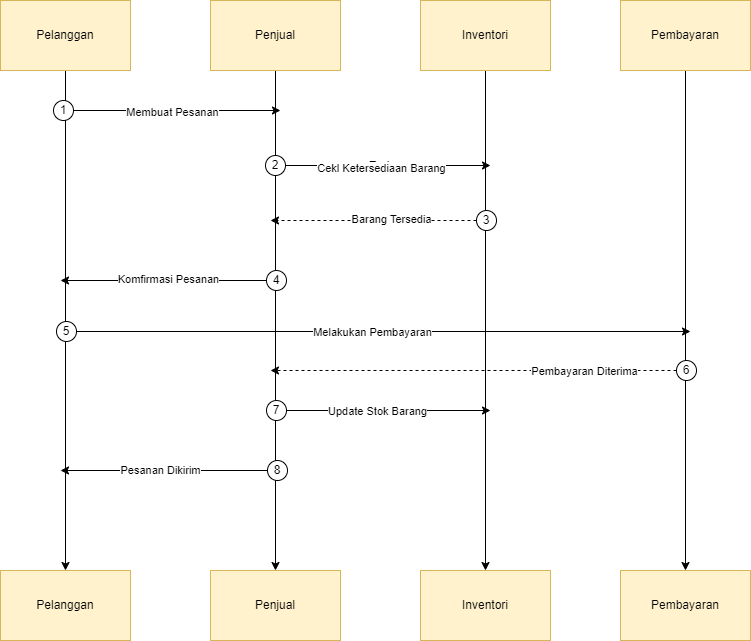

The diagram above was exported from draw.io. Its source (the exported page's mxGraphModel, read from the mxfile embedded in the PNG):
<mxGraphModel dx="1434" dy="772" grid="1" gridSize="10" guides="1" tooltips="1" connect="1" arrows="1" fold="1" page="1" pageScale="1" pageWidth="827" pageHeight="1169" math="0" shadow="0">
  <root>
    <mxCell id="0" />
    <mxCell id="1" parent="0" />
    <mxCell id="8dicyzcyQ0C0Cjcc4aJ2-15" style="edgeStyle=orthogonalEdgeStyle;rounded=0;orthogonalLoop=1;jettySize=auto;html=1;exitX=0.5;exitY=1;exitDx=0;exitDy=0;entryX=0.5;entryY=0;entryDx=0;entryDy=0;" edge="1" parent="1" source="8dicyzcyQ0C0Cjcc4aJ2-4" target="8dicyzcyQ0C0Cjcc4aJ2-11">
      <mxGeometry relative="1" as="geometry" />
    </mxCell>
    <mxCell id="8dicyzcyQ0C0Cjcc4aJ2-4" value="Pembayaran" style="rounded=0;whiteSpace=wrap;html=1;fillColor=#fff2cc;strokeColor=#d6b656;" vertex="1" parent="1">
      <mxGeometry x="650" y="40" width="130" height="70" as="geometry" />
    </mxCell>
    <mxCell id="8dicyzcyQ0C0Cjcc4aJ2-14" style="edgeStyle=orthogonalEdgeStyle;rounded=0;orthogonalLoop=1;jettySize=auto;html=1;exitX=0.5;exitY=1;exitDx=0;exitDy=0;" edge="1" parent="1" source="8dicyzcyQ0C0Cjcc4aJ2-5" target="8dicyzcyQ0C0Cjcc4aJ2-10">
      <mxGeometry relative="1" as="geometry" />
    </mxCell>
    <mxCell id="8dicyzcyQ0C0Cjcc4aJ2-5" value="Inventori" style="rounded=0;whiteSpace=wrap;html=1;fillColor=#fff2cc;strokeColor=#d6b656;" vertex="1" parent="1">
      <mxGeometry x="450" y="40" width="130" height="70" as="geometry" />
    </mxCell>
    <mxCell id="8dicyzcyQ0C0Cjcc4aJ2-13" style="edgeStyle=orthogonalEdgeStyle;rounded=0;orthogonalLoop=1;jettySize=auto;html=1;exitX=0.5;exitY=1;exitDx=0;exitDy=0;entryX=0.5;entryY=0;entryDx=0;entryDy=0;" edge="1" parent="1" source="8dicyzcyQ0C0Cjcc4aJ2-6" target="8dicyzcyQ0C0Cjcc4aJ2-9">
      <mxGeometry relative="1" as="geometry" />
    </mxCell>
    <mxCell id="8dicyzcyQ0C0Cjcc4aJ2-6" value="Penjual" style="rounded=0;whiteSpace=wrap;html=1;fillColor=#fff2cc;strokeColor=#d6b656;" vertex="1" parent="1">
      <mxGeometry x="240" y="40" width="130" height="70" as="geometry" />
    </mxCell>
    <mxCell id="8dicyzcyQ0C0Cjcc4aJ2-12" style="edgeStyle=orthogonalEdgeStyle;rounded=0;orthogonalLoop=1;jettySize=auto;html=1;exitX=0.5;exitY=1;exitDx=0;exitDy=0;entryX=0.5;entryY=0;entryDx=0;entryDy=0;" edge="1" parent="1" source="8dicyzcyQ0C0Cjcc4aJ2-7" target="8dicyzcyQ0C0Cjcc4aJ2-8">
      <mxGeometry relative="1" as="geometry" />
    </mxCell>
    <mxCell id="8dicyzcyQ0C0Cjcc4aJ2-7" value="Pelanggan" style="rounded=0;whiteSpace=wrap;html=1;fillColor=#fff2cc;strokeColor=#d6b656;" vertex="1" parent="1">
      <mxGeometry x="30" y="40" width="130" height="70" as="geometry" />
    </mxCell>
    <mxCell id="8dicyzcyQ0C0Cjcc4aJ2-8" value="Pelanggan" style="rounded=0;whiteSpace=wrap;html=1;fillColor=#fff2cc;strokeColor=#d6b656;" vertex="1" parent="1">
      <mxGeometry x="30" y="610" width="130" height="70" as="geometry" />
    </mxCell>
    <mxCell id="8dicyzcyQ0C0Cjcc4aJ2-9" value="Penjual" style="rounded=0;whiteSpace=wrap;html=1;fillColor=#fff2cc;strokeColor=#d6b656;" vertex="1" parent="1">
      <mxGeometry x="240" y="610" width="130" height="70" as="geometry" />
    </mxCell>
    <mxCell id="8dicyzcyQ0C0Cjcc4aJ2-10" value="Inventori" style="rounded=0;whiteSpace=wrap;html=1;fillColor=#fff2cc;strokeColor=#d6b656;" vertex="1" parent="1">
      <mxGeometry x="450" y="610" width="130" height="70" as="geometry" />
    </mxCell>
    <mxCell id="8dicyzcyQ0C0Cjcc4aJ2-11" value="Pembayaran" style="rounded=0;whiteSpace=wrap;html=1;fillColor=#fff2cc;strokeColor=#d6b656;" vertex="1" parent="1">
      <mxGeometry x="650" y="610" width="130" height="70" as="geometry" />
    </mxCell>
    <mxCell id="8dicyzcyQ0C0Cjcc4aJ2-24" style="edgeStyle=orthogonalEdgeStyle;rounded=0;orthogonalLoop=1;jettySize=auto;html=1;exitX=1;exitY=0.5;exitDx=0;exitDy=0;" edge="1" parent="1" source="8dicyzcyQ0C0Cjcc4aJ2-22">
      <mxGeometry relative="1" as="geometry">
        <mxPoint x="310" y="150" as="targetPoint" />
      </mxGeometry>
    </mxCell>
    <mxCell id="8dicyzcyQ0C0Cjcc4aJ2-25" value="Membuat Pesanan" style="edgeLabel;html=1;align=center;verticalAlign=middle;resizable=0;points=[];" vertex="1" connectable="0" parent="8dicyzcyQ0C0Cjcc4aJ2-24">
      <mxGeometry x="-0.0519" y="-1" relative="1" as="geometry">
        <mxPoint as="offset" />
      </mxGeometry>
    </mxCell>
    <mxCell id="8dicyzcyQ0C0Cjcc4aJ2-22" value="1" style="ellipse;whiteSpace=wrap;html=1;aspect=fixed;" vertex="1" parent="1">
      <mxGeometry x="83" y="140" width="20" height="20" as="geometry" />
    </mxCell>
    <mxCell id="8dicyzcyQ0C0Cjcc4aJ2-27" style="edgeStyle=orthogonalEdgeStyle;rounded=0;orthogonalLoop=1;jettySize=auto;html=1;exitX=1;exitY=0.5;exitDx=0;exitDy=0;" edge="1" parent="1" source="8dicyzcyQ0C0Cjcc4aJ2-26">
      <mxGeometry relative="1" as="geometry">
        <mxPoint x="520" y="205" as="targetPoint" />
      </mxGeometry>
    </mxCell>
    <mxCell id="8dicyzcyQ0C0Cjcc4aJ2-28" value="Text" style="edgeLabel;html=1;align=center;verticalAlign=middle;resizable=0;points=[];" vertex="1" connectable="0" parent="8dicyzcyQ0C0Cjcc4aJ2-27">
      <mxGeometry x="-0.0942" y="1" relative="1" as="geometry">
        <mxPoint as="offset" />
      </mxGeometry>
    </mxCell>
    <mxCell id="8dicyzcyQ0C0Cjcc4aJ2-33" value="Cekl Ketersediaan Barang" style="edgeLabel;html=1;align=center;verticalAlign=middle;resizable=0;points=[];" vertex="1" connectable="0" parent="8dicyzcyQ0C0Cjcc4aJ2-27">
      <mxGeometry x="-0.0738" y="-2" relative="1" as="geometry">
        <mxPoint as="offset" />
      </mxGeometry>
    </mxCell>
    <mxCell id="8dicyzcyQ0C0Cjcc4aJ2-26" value="2" style="ellipse;whiteSpace=wrap;html=1;aspect=fixed;" vertex="1" parent="1">
      <mxGeometry x="295" y="195" width="20" height="20" as="geometry" />
    </mxCell>
    <mxCell id="8dicyzcyQ0C0Cjcc4aJ2-31" style="edgeStyle=orthogonalEdgeStyle;rounded=0;orthogonalLoop=1;jettySize=auto;html=1;exitX=0;exitY=0.5;exitDx=0;exitDy=0;dashed=1;" edge="1" parent="1" source="8dicyzcyQ0C0Cjcc4aJ2-29">
      <mxGeometry relative="1" as="geometry">
        <mxPoint x="300" y="260" as="targetPoint" />
      </mxGeometry>
    </mxCell>
    <mxCell id="8dicyzcyQ0C0Cjcc4aJ2-32" value="Barang Tersedia" style="edgeLabel;html=1;align=center;verticalAlign=middle;resizable=0;points=[];" vertex="1" connectable="0" parent="8dicyzcyQ0C0Cjcc4aJ2-31">
      <mxGeometry x="-0.1816" y="-1" relative="1" as="geometry">
        <mxPoint as="offset" />
      </mxGeometry>
    </mxCell>
    <mxCell id="8dicyzcyQ0C0Cjcc4aJ2-29" value="3" style="ellipse;whiteSpace=wrap;html=1;aspect=fixed;" vertex="1" parent="1">
      <mxGeometry x="506" y="250" width="20" height="20" as="geometry" />
    </mxCell>
    <mxCell id="8dicyzcyQ0C0Cjcc4aJ2-36" style="edgeStyle=orthogonalEdgeStyle;rounded=0;orthogonalLoop=1;jettySize=auto;html=1;exitX=0;exitY=0.5;exitDx=0;exitDy=0;" edge="1" parent="1" source="8dicyzcyQ0C0Cjcc4aJ2-34">
      <mxGeometry relative="1" as="geometry">
        <mxPoint x="90" y="320" as="targetPoint" />
      </mxGeometry>
    </mxCell>
    <mxCell id="8dicyzcyQ0C0Cjcc4aJ2-37" value="Komfirmasi Pesanan" style="edgeLabel;html=1;align=center;verticalAlign=middle;resizable=0;points=[];" vertex="1" connectable="0" parent="8dicyzcyQ0C0Cjcc4aJ2-36">
      <mxGeometry x="-0.0509" y="-1" relative="1" as="geometry">
        <mxPoint as="offset" />
      </mxGeometry>
    </mxCell>
    <mxCell id="8dicyzcyQ0C0Cjcc4aJ2-34" value="4" style="ellipse;whiteSpace=wrap;html=1;aspect=fixed;" vertex="1" parent="1">
      <mxGeometry x="296" y="310" width="20" height="20" as="geometry" />
    </mxCell>
    <mxCell id="8dicyzcyQ0C0Cjcc4aJ2-41" style="edgeStyle=orthogonalEdgeStyle;rounded=0;orthogonalLoop=1;jettySize=auto;html=1;exitX=1;exitY=0.5;exitDx=0;exitDy=0;" edge="1" parent="1" source="8dicyzcyQ0C0Cjcc4aJ2-38">
      <mxGeometry relative="1" as="geometry">
        <mxPoint x="720" y="371" as="targetPoint" />
      </mxGeometry>
    </mxCell>
    <mxCell id="8dicyzcyQ0C0Cjcc4aJ2-42" value="Melakukan Pembayaran" style="edgeLabel;html=1;align=center;verticalAlign=middle;resizable=0;points=[];" vertex="1" connectable="0" parent="8dicyzcyQ0C0Cjcc4aJ2-41">
      <mxGeometry x="-0.0399" relative="1" as="geometry">
        <mxPoint as="offset" />
      </mxGeometry>
    </mxCell>
    <mxCell id="8dicyzcyQ0C0Cjcc4aJ2-38" value="5" style="ellipse;whiteSpace=wrap;html=1;aspect=fixed;" vertex="1" parent="1">
      <mxGeometry x="86" y="361" width="20" height="20" as="geometry" />
    </mxCell>
    <mxCell id="8dicyzcyQ0C0Cjcc4aJ2-44" style="edgeStyle=orthogonalEdgeStyle;rounded=0;orthogonalLoop=1;jettySize=auto;html=1;exitX=0;exitY=0.5;exitDx=0;exitDy=0;dashed=1;" edge="1" parent="1" source="8dicyzcyQ0C0Cjcc4aJ2-43">
      <mxGeometry relative="1" as="geometry">
        <mxPoint x="300" y="410" as="targetPoint" />
      </mxGeometry>
    </mxCell>
    <mxCell id="8dicyzcyQ0C0Cjcc4aJ2-46" value="Pembayaran Diterima" style="edgeLabel;html=1;align=center;verticalAlign=middle;resizable=0;points=[];" vertex="1" connectable="0" parent="8dicyzcyQ0C0Cjcc4aJ2-44">
      <mxGeometry x="-0.5474" relative="1" as="geometry">
        <mxPoint as="offset" />
      </mxGeometry>
    </mxCell>
    <mxCell id="8dicyzcyQ0C0Cjcc4aJ2-43" value="6" style="ellipse;whiteSpace=wrap;html=1;aspect=fixed;" vertex="1" parent="1">
      <mxGeometry x="706" y="400" width="20" height="20" as="geometry" />
    </mxCell>
    <mxCell id="8dicyzcyQ0C0Cjcc4aJ2-50" style="edgeStyle=orthogonalEdgeStyle;rounded=0;orthogonalLoop=1;jettySize=auto;html=1;exitX=1;exitY=0.5;exitDx=0;exitDy=0;" edge="1" parent="1" source="8dicyzcyQ0C0Cjcc4aJ2-47">
      <mxGeometry relative="1" as="geometry">
        <mxPoint x="520" y="450" as="targetPoint" />
      </mxGeometry>
    </mxCell>
    <mxCell id="8dicyzcyQ0C0Cjcc4aJ2-51" value="Update Stok Barang" style="edgeLabel;html=1;align=center;verticalAlign=middle;resizable=0;points=[];" vertex="1" connectable="0" parent="8dicyzcyQ0C0Cjcc4aJ2-50">
      <mxGeometry x="-0.1198" relative="1" as="geometry">
        <mxPoint as="offset" />
      </mxGeometry>
    </mxCell>
    <mxCell id="8dicyzcyQ0C0Cjcc4aJ2-47" value="7" style="ellipse;whiteSpace=wrap;html=1;aspect=fixed;" vertex="1" parent="1">
      <mxGeometry x="296" y="440" width="20" height="20" as="geometry" />
    </mxCell>
    <mxCell id="8dicyzcyQ0C0Cjcc4aJ2-55" style="edgeStyle=orthogonalEdgeStyle;rounded=0;orthogonalLoop=1;jettySize=auto;html=1;exitX=0;exitY=0.5;exitDx=0;exitDy=0;" edge="1" parent="1" source="8dicyzcyQ0C0Cjcc4aJ2-52">
      <mxGeometry relative="1" as="geometry">
        <mxPoint x="90" y="510" as="targetPoint" />
      </mxGeometry>
    </mxCell>
    <mxCell id="8dicyzcyQ0C0Cjcc4aJ2-56" value="Pesanan Dikirim" style="edgeLabel;html=1;align=center;verticalAlign=middle;resizable=0;points=[];" vertex="1" connectable="0" parent="8dicyzcyQ0C0Cjcc4aJ2-55">
      <mxGeometry x="0.041" y="-1" relative="1" as="geometry">
        <mxPoint as="offset" />
      </mxGeometry>
    </mxCell>
    <mxCell id="8dicyzcyQ0C0Cjcc4aJ2-52" value="8" style="ellipse;whiteSpace=wrap;html=1;aspect=fixed;" vertex="1" parent="1">
      <mxGeometry x="297" y="500" width="20" height="20" as="geometry" />
    </mxCell>
  </root>
</mxGraphModel>